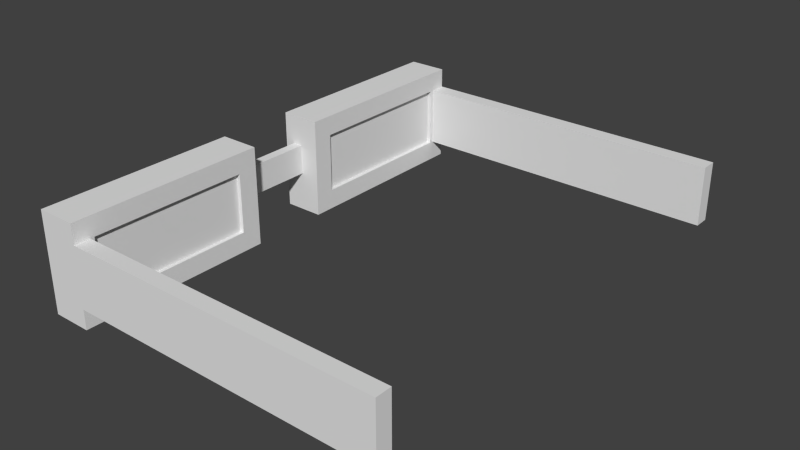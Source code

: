 # Source: glasses.blend  (saved by Blender 2.74.0; exported with 4.5.12 LTS)
import bpy
from mathutils import Matrix  # noqa: F401  (used for matrix-valued properties, if any)

bpy.ops.wm.read_factory_settings(use_empty=True)
scene = bpy.context.scene
scene.name = 'Scene'

# ---- collections
col_collection_1 = bpy.data.collections.new('Collection 1'); scene.collection.children.link(col_collection_1)

# ---- materials (node trees are filled in below, after node groups)
mat_material_001 = bpy.data.materials.new('Material.001')
mat_material_001.alpha_threshold = 0.0
mat_material_001.use_transparent_shadow = False
mat_material_001.roughness = 0.5

# ---- material node trees

# ---- world
world_world = bpy.data.worlds.new('World'); scene.world = world_world
world_world.color = (0.05088, 0.05088, 0.05088)
world_world.use_sun_shadow = False
world_world.sun_shadow_jitter_overblur = 0.0
world_world.cycles.sampling_method = 'MANUAL'
world_world.cycles.sample_map_resolution = 256

# ---- meshes
me_glasses = bpy.data.meshes.new('Glasses')
me_glasses.from_pydata([(2.032, 0.127, -2.951), (2.032, 0.508, -2.951), (0.0, 0.127, -2.951), (0.0, 0.508, -2.951), (2.032, 0.508, -0.101), (2.032, 0.127, -0.101), (0.0, 0.508, -0.101), (0.0, 0.127, -0.101), (0.0, 0.127, -2.925), (0.0, 0.508, -2.925), (-0.0254, 0.127, -2.925), (-0.0254, 0.508, -2.925), (0.0, 0.508, -0.127), (0.0, 0.127, -0.127), (-0.0254, 0.508, -0.127), (-0.0254, 0.127, -0.127), (0.0, 0.127, -1.142), (0.0, 0.508, -1.142), (-0.0254, 0.127, -1.142), (-0.0254, 0.508, -1.142), (0.0, 0.508, -1.909), (-0.0254, 0.508, -1.909), (0.0, 0.127, -1.909), (-0.0254, 0.127, -1.909), (0.0, 0.0, -3.048), (0.0, 0.0, -1.778), (0.0, 0.635, -1.778), (0.0, 0.635, -3.048), (0.0, 0.508, -3.048), (0.0, 0.127, -3.048), (-0.254, 0.508, -1.142), (-0.254, 0.127, -1.142), (-0.2286, 0.508, -1.142), (-0.2286, 0.127, -1.142), (-0.254, 0.127, -0.127), (-0.2286, 0.127, -0.127), (-0.254, 0.508, -0.127), (-0.2286, 0.508, -0.127), (-0.254, 0.508, -2.925), (-0.254, 0.127, -2.925), (-0.2286, 0.508, -2.925), (-0.2286, 0.127, -2.925), (-0.254, 0.127, -1.909), (-0.2286, 0.127, -1.909), (-0.254, 0.508, -1.909), (-0.2286, 0.508, -1.909), (0.0, 0.508, 0.0), (2.032, 0.508, 0.0), (2.032, 0.127, 0.0), (0.0, 0.127, 0.0), (2.032, 0.508, -3.052), (0.0, 0.508, -3.052), (0.0, 0.127, -3.052), (2.032, 0.127, -3.052), (0.0, 0.635, 0.0), (0.0, 0.635, -1.27), (0.0, 0.0, -1.27), (0.0, 0.0, 0.0), (-0.1905, 0.254, -1.27), (-0.1905, 0.254, -1.778), (-0.127, 0.254, -1.27), (-0.127, 0.254, -1.778), (-0.1905, 0.4445, -1.778), (-0.1905, 0.4445, -1.27), (-0.254, 0.0, -1.27), (-0.254, 0.0, 0.0), (-0.127, 0.4445, -1.27), (-0.127, 0.4445, -1.778), (-0.254, 0.635, -1.27), (-0.254, 0.635, 0.0), (-0.254, 0.635, -1.778), (-0.254, 0.0, -1.778), (-0.254, 0.0, -3.048), (-0.254, 0.635, -3.048)], [], [(0, 1, 2), (2, 1, 3), (4, 5, 6), (6, 5, 7), (8, 9, 10), (10, 9, 11), (12, 13, 14), (14, 13, 15), (16, 17, 18), (18, 17, 19), (17, 12, 19), (19, 12, 14), (13, 16, 15), (15, 16, 18), (15, 18, 14), (14, 18, 19), (9, 20, 11), (11, 20, 21), (20, 22, 21), (21, 22, 23), (22, 8, 23), (23, 8, 10), (23, 10, 21), (21, 10, 11), (22, 24, 8), (22, 25, 24), (22, 20, 25), (25, 20, 26), (26, 20, 27), (27, 20, 9), (3, 9, 2), (3, 27, 9), (3, 28, 27), (9, 8, 2), (2, 8, 24), (29, 2, 24), (30, 31, 32), (32, 31, 33), (31, 34, 33), (33, 34, 35), (34, 36, 35), (35, 36, 37), (36, 30, 37), (37, 30, 32), (37, 32, 35), (35, 32, 33), (38, 39, 40), (40, 39, 41), (39, 42, 41), (41, 42, 43), (42, 44, 43), (43, 44, 45), (44, 38, 45), (45, 38, 40), (45, 40, 43), (43, 40, 41), (6, 46, 4), (4, 46, 47), (5, 48, 7), (7, 48, 49), (4, 47, 5), (5, 47, 48), (3, 1, 28), (28, 1, 50), (51, 28, 50), (52, 51, 53), (53, 51, 50), (2, 29, 0), (0, 29, 53), (53, 29, 52), (29, 28, 52), (52, 28, 51), (0, 53, 1), (1, 53, 50), (17, 54, 12), (17, 55, 54), (17, 56, 55), (17, 16, 56), (56, 16, 57), (57, 16, 13), (7, 13, 6), (7, 57, 13), (7, 49, 57), (13, 12, 6), (6, 12, 54), (46, 6, 54), (58, 59, 60), (60, 59, 61), (59, 58, 62), (62, 58, 63), (56, 57, 64), (64, 57, 65), (66, 67, 63), (63, 67, 62), (60, 61, 66), (66, 61, 67), (68, 69, 55), (55, 69, 54), (62, 70, 59), (62, 67, 70), (70, 67, 26), (26, 67, 61), (25, 61, 71), (25, 26, 61), (61, 59, 71), (71, 59, 70), (42, 39, 72), (71, 42, 72), (71, 44, 42), (71, 70, 44), (44, 70, 73), (38, 73, 72), (39, 38, 72), (38, 44, 73), (24, 72, 29), (29, 72, 28), (28, 72, 73), (27, 28, 73), (55, 56, 60), (66, 55, 60), (66, 68, 55), (66, 63, 68), (68, 63, 58), (64, 58, 60), (56, 64, 60), (64, 68, 58), (57, 49, 65), (65, 49, 46), (69, 46, 54), (69, 65, 46), (49, 48, 46), (46, 48, 47), (30, 64, 31), (30, 68, 64), (30, 69, 68), (30, 36, 69), (69, 36, 65), (65, 36, 34), (31, 65, 34), (31, 64, 65), (26, 27, 70), (70, 27, 73), (71, 72, 25), (25, 72, 24)])
_uv = me_glasses.uv_layers.new(name='UVMap')
_uv.uv.foreach_set('vector', [0.6806, 0.0, 0.7827, 0.0, 0.6806, 0.5, 0.6806, 0.5, 0.7827, 0.0, 0.7827, 0.5, 0.7827, 0.0, 0.8847, 0.0, 0.7827, 0.5, 0.7827, 0.5, 0.8847, 0.0, 0.8847, 0.5, 0.1497, 0.6562, 0.1497, 0.75, 0.1429, 0.6562, 0.1429, 0.6562, 0.1497, 0.75, 0.1429, 0.75, 0.1259, 0.7188, 0.1259, 0.8125, 0.1191, 0.7188, 0.1191, 0.7188, 0.1259, 0.8125, 0.1191, 0.8125, 0.1565, 0.6562, 0.1565, 0.75, 0.1497, 0.6562, 0.1497, 0.6562, 0.1565, 0.75, 0.1497, 0.75, 0.8847, 0.3748, 0.8847, 0.125, 0.8916, 0.3748, 0.8916, 0.3748, 0.8847, 0.125, 0.8916, 0.125, 0.912, 0.125, 0.912, 0.3748, 0.9052, 0.125, 0.9052, 0.125, 0.912, 0.3748, 0.9052, 0.3748, 0.5445, 0.5624, 0.5445, 0.8122, 0.4424, 0.5624, 0.4424, 0.5624, 0.5445, 0.8122, 0.4424, 0.8122, 0.6396, 0.8124, 0.6396, 0.5624, 0.6464, 0.8124, 0.6464, 0.8124, 0.6396, 0.5624, 0.6464, 0.5624, 0.1327, 0.7188, 0.1327, 0.8125, 0.1259, 0.7188, 0.1259, 0.7188, 0.1327, 0.8125, 0.1259, 0.8125, 0.6804, 0.5624, 0.6804, 0.8124, 0.6736, 0.5624, 0.6736, 0.5624, 0.6804, 0.8124, 0.6736, 0.8124, 0.6465, 0.3125, 0.6465, 0.5624, 0.5445, 0.3125, 0.5445, 0.3125, 0.6465, 0.5624, 0.5445, 0.5624, 0.6465, 0.03222, 0.6806, 0.3125, 0.6465, 0.2822, 0.6465, 0.03222, 0.6806, 0.0, 0.6806, 0.3125, 0.6465, 0.03222, 0.5445, 0.03222, 0.6806, 0.0, 0.6806, 0.0, 0.5445, 0.03222, 0.5104, 0.0, 0.5104, 0.0, 0.5445, 0.03222, 0.5104, 0.3125, 0.5104, 0.3125, 0.5445, 0.03222, 0.5445, 0.2822, 0.5445, 0.2885, 0.5445, 0.2822, 0.6465, 0.2885, 0.5445, 0.2885, 0.5104, 0.3125, 0.5445, 0.2822, 0.5445, 0.2885, 0.5445, 0.3125, 0.5104, 0.3125, 0.5445, 0.2822, 0.6465, 0.2822, 0.6465, 0.2885, 0.6465, 0.2885, 0.6465, 0.2822, 0.6806, 0.3125, 0.6465, 0.3125, 0.6465, 0.2885, 0.6806, 0.3125, 0.1361, 0.75, 0.1361, 0.6562, 0.1429, 0.75, 0.1429, 0.75, 0.1361, 0.6562, 0.1429, 0.6562, 0.8916, 0.3748, 0.8916, 0.125, 0.8984, 0.3748, 0.8984, 0.3748, 0.8916, 0.125, 0.8984, 0.125, 0.6193, 0.6562, 0.6193, 0.7499, 0.6125, 0.6562, 0.6125, 0.6562, 0.6193, 0.7499, 0.6125, 0.7499, 0.9052, 0.125, 0.9052, 0.3748, 0.8984, 0.125, 0.8984, 0.125, 0.9052, 0.3748, 0.8984, 0.3748, 0.7827, 0.5, 0.7827, 0.7498, 0.6806, 0.5, 0.6806, 0.5, 0.7827, 0.7498, 0.6806, 0.7498, 0.6261, 0.7499, 0.6261, 0.6562, 0.6329, 0.7499, 0.6329, 0.7499, 0.6261, 0.6562, 0.6329, 0.6562, 0.1633, 0.8124, 0.1633, 0.5625, 0.1701, 0.8124, 0.1701, 0.8124, 0.1633, 0.5625, 0.1701, 0.5625, 0.6261, 0.6562, 0.6261, 0.7499, 0.6193, 0.6562, 0.6193, 0.6562, 0.6261, 0.7499, 0.6193, 0.7499, 0.6804, 0.3125, 0.6804, 0.5624, 0.6736, 0.3125, 0.6736, 0.3125, 0.6804, 0.5624, 0.6736, 0.5624, 0.5445, 0.3125, 0.5445, 0.5624, 0.4424, 0.3125, 0.4424, 0.3125, 0.5445, 0.5624, 0.4424, 0.5624, 1.0, 1.0, 0.9729, 1.0, 1.0, 0.5, 1.0, 0.5, 0.9729, 1.0, 0.9729, 0.5, 0.9459, 0.5, 0.9729, 0.5, 0.9459, 1.0, 0.9459, 1.0, 0.9729, 0.5, 0.9729, 1.0, 0.1632, 0.6562, 0.1361, 0.6562, 0.1632, 0.5625, 0.1632, 0.5625, 0.1361, 0.6562, 0.1361, 0.5625, 0.9459, 0.5, 0.9459, 1.0, 0.9198, 0.5, 0.9198, 0.5, 0.9459, 1.0, 0.9188, 1.0, 0.9188, 0.5, 0.9198, 0.5, 0.9188, 1.0, 0.4424, 0.8125, 0.3403, 0.8125, 0.4424, 0.3125, 0.4424, 0.3125, 0.3403, 0.8125, 0.3403, 0.3125, 0.6736, 0.8125, 0.6475, 0.8125, 0.6736, 0.3125, 0.6736, 0.3125, 0.6475, 0.8125, 0.6465, 0.3125, 0.6465, 0.3125, 0.6475, 0.8125, 0.6465, 0.8125, 0.6329, 0.7499, 0.6329, 0.6562, 0.6339, 0.7499, 0.6339, 0.7499, 0.6329, 0.6562, 0.6339, 0.6562, 0.6125, 0.5624, 0.6396, 0.5624, 0.6125, 0.6562, 0.6125, 0.6562, 0.6396, 0.5624, 0.6396, 0.6562, 0.3063, 0.344, 0.3403, 0.625, 0.3063, 0.5938, 0.3063, 0.344, 0.3403, 0.3125, 0.3403, 0.625, 0.3063, 0.344, 0.1701, 0.3125, 0.3403, 0.3125, 0.3063, 0.344, 0.2042, 0.344, 0.1701, 0.3125, 0.1701, 0.3125, 0.2042, 0.344, 0.1701, 0.625, 0.1701, 0.625, 0.2042, 0.344, 0.2042, 0.5938, 0.2042, 0.6001, 0.2042, 0.5938, 0.3063, 0.6001, 0.2042, 0.6001, 0.1701, 0.625, 0.2042, 0.5938, 0.2042, 0.6001, 0.2042, 0.625, 0.1701, 0.625, 0.2042, 0.5938, 0.3063, 0.5938, 0.3063, 0.6001, 0.3063, 0.6001, 0.3063, 0.5938, 0.3403, 0.625, 0.3063, 0.625, 0.3063, 0.6001, 0.3403, 0.625, 0.3233, 0.625, 0.3233, 0.75, 0.3063, 0.625, 0.3063, 0.625, 0.3233, 0.75, 0.3063, 0.75, 0.06806, 0.8438, 0.06806, 0.7188, 0.1191, 0.8438, 0.1191, 0.8438, 0.06806, 0.7188, 0.1191, 0.7188, 0.8507, 0.8125, 0.8507, 0.5, 0.9188, 0.8125, 0.9188, 0.8125, 0.8507, 0.5, 0.9188, 0.5, 0.3403, 0.625, 0.3403, 0.75, 0.3233, 0.625, 0.3233, 0.625, 0.3403, 0.75, 0.3233, 0.75, 0.8847, 0.125, 0.8847, 0.0, 0.9358, 0.125, 0.9358, 0.125, 0.8847, 0.0, 0.9358, 0.0, 0.0, 0.875, 1.597e-08, 0.5625, 0.06806, 0.875, 0.06806, 0.875, 1.597e-08, 0.5625, 0.06806, 0.5625, 0.2552, 0.7344, 0.2382, 0.7813, 0.2552, 0.6875, 0.2552, 0.7344, 0.2722, 0.7344, 0.2382, 0.7813, 0.2382, 0.7813, 0.2722, 0.7344, 0.3063, 0.7813, 0.3063, 0.7813, 0.2722, 0.7344, 0.2722, 0.6875, 0.3063, 0.625, 0.2722, 0.6875, 0.2382, 0.625, 0.3063, 0.625, 0.3063, 0.7813, 0.2722, 0.6875, 0.2722, 0.6875, 0.2552, 0.6875, 0.2382, 0.625, 0.2382, 0.625, 0.2552, 0.6875, 0.2382, 0.7813, 0.2042, 0.03222, 0.2042, 0.2822, 0.1701, 0.3125, 0.1701, 0.0, 0.2042, 0.03222, 0.1701, 0.3125, 0.1701, 0.0, 0.3063, 0.03222, 0.2042, 0.03222, 0.1701, 0.0, 0.3403, 0.0, 0.3063, 0.03222, 0.3063, 0.03222, 0.3403, 0.0, 0.3403, 0.3125, 0.3063, 0.2822, 0.3403, 0.3125, 0.1701, 0.3125, 0.2042, 0.2822, 0.3063, 0.2822, 0.1701, 0.3125, 0.3063, 0.2822, 0.3063, 0.03222, 0.3403, 0.3125, 0.06806, 0.5625, 0.1361, 0.5625, 0.06806, 0.5938, 0.06806, 0.5938, 0.1361, 0.5625, 0.06806, 0.6875, 0.06806, 0.6875, 0.1361, 0.5625, 0.1361, 0.7188, 0.06806, 0.7188, 0.06806, 0.6875, 0.1361, 0.7188, 0.2382, 0.625, 0.2382, 0.7813, 0.2042, 0.7188, 0.2042, 0.6719, 0.2382, 0.625, 0.2042, 0.7188, 0.2042, 0.6719, 0.1701, 0.625, 0.2382, 0.625, 0.2042, 0.6719, 0.1872, 0.6719, 0.1701, 0.625, 0.1701, 0.625, 0.1872, 0.6719, 0.1872, 0.7188, 0.1701, 0.7813, 0.1872, 0.7188, 0.2042, 0.7188, 0.2382, 0.7813, 0.1701, 0.7813, 0.2042, 0.7188, 0.1701, 0.7813, 0.1701, 0.625, 0.1872, 0.7188, 0.0, 0.5, 0.03403, 0.5, 1.109e-08, 0.5625, 1.109e-08, 0.5625, 0.03403, 0.5, 0.1361, 0.5, 0.1701, 0.5625, 0.1361, 0.5, 0.1701, 0.5, 0.1701, 0.5625, 1.109e-08, 0.5625, 0.1361, 0.5, 0.03403, 0.5, 0.03403, 0.0, 0.1361, 0.5, 0.1361, 0.5, 0.03403, 0.0, 0.1361, 0.0, 0.4764, 0.281, 0.3403, 0.3125, 0.3743, 0.281, 0.4764, 0.281, 0.5104, 0.3125, 0.3403, 0.3125, 0.4764, 0.281, 0.5104, 0.0, 0.5104, 0.3125, 0.4764, 0.281, 0.4764, 0.03125, 0.5104, 0.0, 0.5104, 0.0, 0.4764, 0.03125, 0.3403, 2.546e-08, 0.3403, 2.546e-08, 0.4764, 0.03125, 0.3743, 0.03125, 0.3743, 0.281, 0.3403, 2.546e-08, 0.3743, 0.03125, 0.3743, 0.281, 0.3403, 0.3125, 0.3403, 2.546e-08, 0.6125, 0.5624, 0.6125, 0.8749, 0.5445, 0.5624, 0.5445, 0.5624, 0.6125, 0.8749, 0.5445, 0.8749, 0.8507, 0.5, 0.8507, 0.8125, 0.7827, 0.5, 0.7827, 0.5, 0.8507, 0.8125, 0.7827, 0.8125])
me_glasses.materials.append(mat_material_001)
me_glasses.use_remesh_preserve_volume = False
me_glasses.use_remesh_preserve_attributes = False
me_glasses.use_mirror_vertex_groups = False
me_glasses.update()

# ---- objects
ob_glasses = bpy.data.objects.new('Glasses', me_glasses)

# ---- transforms, parenting, visibility, modifiers, constraints
ob_glasses.location = (0.0, 0.0, 0.0)
ob_glasses.rotation_euler = (1.571, -0.0, 0.0)
ob_glasses.lineart.crease_threshold = 0.0

# ---- collection membership
col_collection_1.objects.link(ob_glasses)

# ---- scene / render settings (as saved in the file)
scene.frame_start = 1; scene.frame_end = 250; scene.frame_set(1)
scene.render.engine = 'BLENDER_EEVEE_NEXT'
scene.render.resolution_percentage = 50
scene.render.dither_intensity = 0.0
scene.cycles.use_denoising = False
scene.cycles.samples = 10
scene.cycles.sampling_pattern = 'TABULATED_SOBOL'
scene.cycles.light_sampling_threshold = 0.0
scene.cycles.use_adaptive_sampling = False
scene.cycles.use_light_tree = False
scene.cycles.blur_glossy = 0.0
scene.cycles.pixel_filter_type = 'GAUSSIAN'
scene.cycles.sample_clamp_indirect = 0.0
scene.view_settings.view_transform = 'Standard'
bpy.context.view_layer.update()

# ---- added for rendering (the .blend has no active camera and no usable light): camera, sun
cam_auto = bpy.data.cameras.new('AutoCamera')
cam_auto.lens = 50.0
cam_auto.sensor_width = 36.0
cam_auto.clip_end = 1000.0
ob_auto_camera = bpy.data.objects.new('AutoCamera', cam_auto)
scene.collection.objects.link(ob_auto_camera)
ob_auto_camera.location = (4.46544, -2.76587, 3.17865)
ob_auto_camera.rotation_euler = (1.09748, -7.21219e-08, 0.694738)
scene.camera = ob_auto_camera
light_auto_sun = bpy.data.lights.new('AutoSun', 'SUN')
light_auto_sun.energy = 3.0
light_auto_sun.angle = 0.0523599
ob_auto_sun = bpy.data.objects.new('AutoSun', light_auto_sun)
scene.collection.objects.link(ob_auto_sun)
ob_auto_sun.rotation_euler = (0.872665, 0.174533, 0.523599)
bpy.context.view_layer.update()
